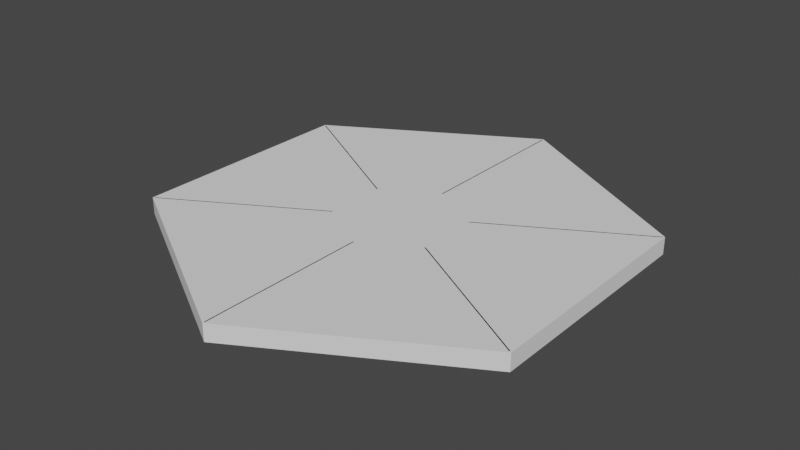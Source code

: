# Source: VA-Environment-With-Walls.blend  (saved by Blender 4.0.36; exported with 4.5.12 LTS)
import bpy
from mathutils import Matrix  # noqa: F401  (used for matrix-valued properties, if any)

bpy.ops.wm.read_factory_settings(use_empty=True)
scene = bpy.context.scene
scene.name = 'Scene'

# ---- world
world_world = bpy.data.worlds.new('World'); scene.world = world_world
world_world.use_nodes = True; world_world.node_tree.nodes.clear()
_N = world_world.node_tree.nodes; _L = world_world.node_tree.links
n0 = _N.new('ShaderNodeOutputWorld'); n0.name = 'World Output'; n0.location = (300, 300)
n1 = _N.new('ShaderNodeBackground'); n1.name = 'Background'; n1.location = (10, 300)
n1.inputs[0].default_value = (0.05088, 0.05088, 0.05088, 1.0)
_L.new(n1.outputs[0], n0.inputs[0])
n0.is_active_output = True
world_world.color = (0.05088, 0.05088, 0.05088)
world_world.use_sun_shadow = False
world_world.sun_shadow_jitter_overblur = 0.0

# ---- meshes
me_circle_001 = bpy.data.meshes.new('Circle.001')
me_circle_001.from_pydata([(0.0, 1.0, 0.0), (-0.09802, 0.9952, 0.0), (-0.1951, 0.9808, 0.0), (-0.2903, 0.9569, 0.0), (-0.3827, 0.9239, 0.0), (-0.4714, 0.8819, 0.0), (-0.5556, 0.8315, 0.0), (-0.6344, 0.773, 0.0), (-0.7071, 0.7071, 0.0), (-0.773, 0.6344, 0.0), (-0.8315, 0.5556, 0.0), (-0.8819, 0.4714, 0.0), (-0.9239, 0.3827, 0.0), (-0.9569, 0.2903, 0.0), (-0.9808, 0.1951, 0.0), (-0.9952, 0.09802, 0.0), (-1.0, 0.0, 0.0), (-0.9952, -0.09802, 0.0), (-0.9808, -0.1951, 0.0), (-0.9569, -0.2903, 0.0), (-0.9239, -0.3827, 0.0), (-0.8819, -0.4714, 0.0), (-0.8315, -0.5556, 0.0), (-0.773, -0.6344, 0.0), (-0.7071, -0.7071, 0.0), (-0.6344, -0.773, 0.0), (-0.5556, -0.8315, 0.0), (-0.4714, -0.8819, 0.0), (-0.3827, -0.9239, 0.0), (-0.2903, -0.9569, 0.0), (-0.1951, -0.9808, 0.0), (-0.09802, -0.9952, 0.0), (0.0, -1.0, 0.0), (0.09802, -0.9952, 0.0), (0.1951, -0.9808, 0.0), (0.2903, -0.9569, 0.0), (0.3827, -0.9239, 0.0), (0.4714, -0.8819, 0.0), (0.5556, -0.8315, 0.0), (0.6344, -0.773, 0.0), (0.7071, -0.7071, 0.0), (0.773, -0.6344, 0.0), (0.8315, -0.5556, 0.0), (0.8819, -0.4714, 0.0), (0.9239, -0.3827, 0.0), (0.9569, -0.2903, 0.0), (0.9808, -0.1951, 0.0), (0.9952, -0.09802, 0.0), (1.0, 0.0, 0.0), (0.9952, 0.09802, 0.0), (0.9808, 0.1951, 0.0), (0.9569, 0.2903, 0.0), (0.9239, 0.3827, 0.0), (0.8819, 0.4714, 0.0), (0.8315, 0.5556, 0.0), (0.773, 0.6344, 0.0), (0.7071, 0.7071, 0.0), (0.6344, 0.773, 0.0), (0.5556, 0.8315, 0.0), (0.4714, 0.8819, 0.0), (0.3827, 0.9239, 0.0), (0.2903, 0.9569, 0.0), (0.1951, 0.9808, 0.0), (0.09802, 0.9952, 0.0)], [(1, 0), (2, 1), (3, 2), (4, 3), (5, 4), (6, 5), (7, 6), (8, 7), (9, 8), (10, 9), (11, 10), (12, 11), (13, 12), (14, 13), (15, 14), (16, 15), (17, 16), (18, 17), (19, 18), (20, 19), (21, 20), (22, 21), (23, 22), (24, 23), (25, 24), (26, 25), (27, 26), (28, 27), (29, 28), (30, 29), (31, 30), (32, 31), (33, 32), (34, 33), (35, 34), (36, 35), (37, 36), (38, 37), (39, 38), (40, 39), (41, 40), (42, 41), (43, 42), (44, 43), (45, 44), (46, 45), (47, 46), (48, 47), (49, 48), (50, 49), (51, 50), (52, 51), (53, 52), (54, 53), (55, 54), (56, 55), (57, 56), (58, 57), (59, 58), (60, 59), (61, 60), (62, 61), (63, 62), (0, 63)], [])
_uv = me_circle_001.uv_layers.new(name='UVMap')
_uv.uv.foreach_set('vector', [])
me_circle_001.update()
me_cube_002 = bpy.data.meshes.new('Cube.002')
me_cube_002.from_pydata([(-0.1, -40.99, 0.0), (-0.1, -40.99, 3.0), (-0.1, -10.95, 0.0), (-0.1, -10.95, 3.0), (0.1, -40.99, 0.0), (0.1, -40.99, 3.0), (0.1, -10.95, 0.0), (0.1, -10.95, 3.0), (0.0, -10.95, 0.0), (0.0, -10.95, 3.0), (0.0, -41.05, 0.0), (0.0, -41.05, 3.0), (-0.1, -40.99, 0.0), (-0.1, -40.99, 3.0), (-0.1, -40.99, 0.0), (-0.1, -40.99, 3.0), (-0.1, -40.99, 0.0), (-0.1, -40.99, 3.0), (-0.1, -40.99, 0.0), (-0.1, -40.99, 3.0), (-0.1, -40.99, 0.0), (-0.1, -40.99, 3.0)], [], [(0, 1, 3, 2), (8, 9, 7, 6), (6, 7, 5, 4), (10, 11, 1, 0), (8, 6, 4, 10), (9, 3, 1, 11), (7, 9, 11, 5), (2, 8, 10, 0), (4, 5, 11, 10), (2, 3, 9, 8), (0, 1, 13, 12), (12, 13, 15, 14), (14, 15, 17, 16), (16, 17, 19, 18), (18, 19, 21, 20)])
_uv = me_cube_002.uv_layers.new(name='UVMap')
_uv.uv.foreach_set('vector', [0.375, 0.0, 0.625, 0.0, 0.625, 0.25, 0.375, 0.25, 0.375, 0.375, 0.625, 0.375, 0.625, 0.5, 0.375, 0.5, 0.375, 0.5, 0.625, 0.5, 0.625, 0.75, 0.375, 0.75, 0.375, 0.875, 0.625, 0.875, 0.625, 1.0, 0.375, 1.0, 0.25, 0.5, 0.375, 0.5, 0.375, 0.75, 0.25, 0.75, 0.75, 0.5, 0.875, 0.5, 0.875, 0.75, 0.75, 0.75, 0.625, 0.5, 0.75, 0.5, 0.75, 0.75, 0.625, 0.75, 0.125, 0.5, 0.25, 0.5, 0.25, 0.75, 0.125, 0.75, 0.375, 0.75, 0.625, 0.75, 0.625, 0.875, 0.375, 0.875, 0.375, 0.25, 0.625, 0.25, 0.625, 0.375, 0.375, 0.375, 0.375, 0.0, 0.625, 0.0, 0.625, 0.0, 0.375, 0.0, 0.375, 0.0, 0.625, 0.0, 0.625, 0.0, 0.375, 0.0, 0.375, 0.0, 0.625, 0.0, 0.625, 0.0, 0.375, 0.0, 0.375, 0.0, 0.625, 0.0, 0.625, 0.0, 0.375, 0.0, 0.375, 0.0, 0.625, 0.0, 0.625, 0.0, 0.375, 0.0])
me_cube_002.update()
me_plane_001 = bpy.data.meshes.new('Plane.001')
me_plane_001.from_pydata([(-9.69, -5.59, 0.0), (9.69, -5.591, 0.0), (-9.684, 5.604, 0.0), (9.685, 5.604, 0.0), (0.0, -11.17, 0.0), (0.0, 11.2, 0.0), (-9.607, 5.56, 0.0), (-9.613, -5.546, 0.0), (3.028e-06, -11.08, 0.0), (9.614, -5.546, 0.0), (9.609, 5.56, 0.0), (2.506e-06, 11.11, 0.0), (-9.607, 5.56, 0.0), (-9.613, -5.546, 0.0), (3.028e-06, -11.08, 0.0), (9.614, -5.546, 0.0), (9.609, 5.56, 0.0), (2.506e-06, 11.11, 0.0), (-9.684, 5.604, 0.0), (-9.69, -5.59, 0.0), (0.0, -11.17, 0.0), (9.69, -5.591, 0.0), (9.685, 5.604, 0.0), (0.0, 11.2, 0.0), (-9.607, 5.56, 0.0), (-9.613, -5.546, 0.0), (3.028e-06, -11.08, 0.0), (9.614, -5.546, 0.0), (9.609, 5.56, 0.0), (2.506e-06, 11.11, 0.0), (-9.684, 5.604, 0.0), (-9.69, -5.59, 0.0), (0.0, -11.17, 0.0), (9.69, -5.591, 0.0), (9.685, 5.604, 0.0), (0.0, 11.2, 0.0), (-9.607, 5.56, 0.8187), (-9.613, -5.546, 0.8187), (3.028e-06, -11.08, 0.8187), (9.614, -5.546, 0.8187), (9.609, 5.56, 0.8187), (2.506e-06, 11.11, 0.8187), (-9.684, 5.604, 0.8187), (-9.69, -5.59, 0.8187), (0.0, -11.17, 0.8187), (9.69, -5.591, 0.8187), (9.685, 5.604, 0.8187), (0.0, 11.2, 0.8187)], [], [(8, 9, 10, 11), (7, 8, 11, 6), (3, 5, 23, 22), (11, 10, 16, 17), (4, 1, 21, 20), (9, 8, 14, 15), (0, 4, 20, 19), (8, 7, 13, 14), (16, 15, 27, 28), (17, 16, 28, 29), (21, 22, 34, 33), (15, 14, 26, 27), (22, 23, 35, 34), (14, 13, 25, 26), (10, 9, 15, 16), (1, 3, 22, 21), (6, 11, 17, 12), (5, 2, 18, 23), (7, 6, 12, 13), (2, 0, 19, 18), (28, 27, 39, 40), (29, 28, 40, 41), (33, 34, 46, 45), (27, 26, 38, 39), (34, 35, 47, 46), (26, 25, 37, 38), (23, 18, 30, 35), (18, 19, 31, 30), (12, 17, 29, 24), (19, 20, 32, 31), (13, 12, 24, 25), (20, 21, 33, 32), (37, 36, 42, 43), (39, 38, 44, 45), (40, 39, 45, 46), (36, 41, 47, 42), (38, 37, 43, 44), (41, 40, 46, 47), (35, 30, 42, 47), (30, 31, 43, 42), (24, 29, 41, 36), (31, 32, 44, 43), (25, 24, 36, 37), (32, 33, 45, 44)])
_uv = me_plane_001.uv_layers.new(name='UVMap')
_uv.uv.foreach_set('vector', [0.5, 0.003962, 0.996, 0.006232, 0.996, 0.9938, 0.5, 0.996, 0.003962, 0.006232, 0.5, 0.003962, 0.5, 0.996, 0.003965, 0.9938, 0.0, 0.0, 0.0, 0.0, 0.0, 0.0, 0.0, 0.0, 0.5, 0.996, 0.996, 0.9938, 0.996, 0.9938, 0.5, 0.996, 0.0, 0.0, 0.0, 0.0, 0.0, 0.0, 0.0, 0.0, 0.996, 0.006232, 0.5, 0.003962, 0.5, 0.003962, 0.996, 0.006232, 0.0, 0.0, 0.0, 0.0, 0.0, 0.0, 0.0, 0.0, 0.5, 0.003962, 0.003962, 0.006232, 0.003962, 0.006232, 0.5, 0.003962, 0.996, 0.9938, 0.996, 0.006232, 0.996, 0.006232, 0.996, 0.9938, 0.5, 0.996, 0.996, 0.9938, 0.996, 0.9938, 0.5, 0.996, 0.0, 0.0, 0.0, 0.0, 0.0, 0.0, 0.0, 0.0, 0.996, 0.006232, 0.5, 0.003962, 0.5, 0.003962, 0.996, 0.006232, 0.0, 0.0, 0.0, 0.0, 0.0, 0.0, 0.0, 0.0, 0.5, 0.003962, 0.003962, 0.006232, 0.003962, 0.006232, 0.5, 0.003962, 0.996, 0.9938, 0.996, 0.006232, 0.996, 0.006232, 0.996, 0.9938, 0.0, 0.0, 0.0, 0.0, 0.0, 0.0, 0.0, 0.0, 0.003965, 0.9938, 0.5, 0.996, 0.5, 0.996, 0.003965, 0.9938, 0.0, 0.0, 0.0, 0.0, 0.0, 0.0, 0.0, 0.0, 0.003962, 0.006232, 0.003965, 0.9938, 0.003965, 0.9938, 0.003962, 0.006232, 0.0, 0.0, 0.0, 0.0, 0.0, 0.0, 0.0, 0.0, 0.996, 0.9938, 0.996, 0.006232, 0.996, 0.006232, 0.996, 0.9938, 0.5, 0.996, 0.996, 0.9938, 0.996, 0.9938, 0.5, 0.996, 0.0, 0.0, 0.0, 0.0, 0.0, 0.0, 0.0, 0.0, 0.996, 0.006232, 0.5, 0.003962, 0.5, 0.003962, 0.996, 0.006232, 0.0, 0.0, 0.0, 0.0, 0.0, 0.0, 0.0, 0.0, 0.5, 0.003962, 0.003962, 0.006232, 0.003962, 0.006232, 0.5, 0.003962, 0.0, 0.0, 0.0, 0.0, 0.0, 0.0, 0.0, 0.0, 0.0, 0.0, 0.0, 0.0, 0.0, 0.0, 0.0, 0.0, 0.003965, 0.9938, 0.5, 0.996, 0.5, 0.996, 0.003965, 0.9938, 0.0, 0.0, 0.0, 0.0, 0.0, 0.0, 0.0, 0.0, 0.003962, 0.006232, 0.003965, 0.9938, 0.003965, 0.9938, 0.003962, 0.006232, 0.0, 0.0, 0.0, 0.0, 0.0, 0.0, 0.0, 0.0, 0.003962, 0.006232, 0.003965, 0.9938, 0.0, 1.0, 0.0, 0.0, 0.996, 0.006232, 0.5, 0.003962, 0.5, 0.0, 1.0, 0.0, 0.996, 0.9938, 0.996, 0.006232, 1.0, 0.0, 1.0, 1.0, 0.003965, 0.9938, 0.5, 0.996, 0.5, 1.0, 0.0, 1.0, 0.5, 0.003962, 0.003962, 0.006232, 0.0, 0.0, 0.5, 0.0, 0.5, 0.996, 0.996, 0.9938, 1.0, 1.0, 0.5, 1.0, 0.0, 0.0, 0.0, 0.0, 0.0, 0.0, 0.0, 0.0, 0.0, 0.0, 0.0, 0.0, 0.0, 0.0, 0.0, 0.0, 0.003965, 0.9938, 0.5, 0.996, 0.5, 0.996, 0.003965, 0.9938, 0.0, 0.0, 0.0, 0.0, 0.0, 0.0, 0.0, 0.0, 0.003962, 0.006232, 0.003965, 0.9938, 0.003965, 0.9938, 0.003962, 0.006232, 0.0, 0.0, 0.0, 0.0, 0.0, 0.0, 0.0, 0.0])
me_plane_001.update()
me_plane_002 = bpy.data.meshes.new('Plane.002')
me_plane_002.from_pydata([(-9.69, -5.59, 0.0), (9.69, -5.591, 0.0), (-9.684, 5.604, 0.0), (9.685, 5.604, 0.0), (0.0, -11.17, 0.0), (0.0, 11.2, 0.0), (0.0, -11.17, 0.0)], [(4, 6)], [(4, 1, 3, 5), (0, 4, 5, 2)])
_uv = me_plane_002.uv_layers.new(name='UVMap')
_uv.uv.foreach_set('vector', [0.5, 0.0, 1.0, 0.0, 1.0, 1.0, 0.5, 1.0, 0.0, 0.0, 0.5, 0.0, 0.5, 1.0, 0.0, 1.0])
me_plane_002.update()
me_plane_003 = bpy.data.meshes.new('Plane.003')
me_plane_003.from_pydata([(-9.69, -5.59, 0.0), (9.69, -5.591, 0.0), (-9.684, 5.604, 0.0), (9.685, 5.604, 0.0), (0.0, -11.17, 0.0), (0.0, 11.2, 0.0)], [], [(4, 1, 3, 5), (0, 4, 5, 2)])
_uv = me_plane_003.uv_layers.new(name='UVMap')
_uv.uv.foreach_set('vector', [0.5, 0.0, 1.0, 0.0, 1.0, 1.0, 0.5, 1.0, 0.0, 0.0, 0.5, 0.0, 0.5, 1.0, 0.0, 1.0])
me_plane_003.update()

# ---- objects
ob_circle = bpy.data.objects.new('Circle', me_circle_001)
ob_cube = bpy.data.objects.new('Cube', me_cube_002)
ob_outerground = bpy.data.objects.new('OuterGround', me_plane_001)
ob_empty = bpy.data.objects.new('Empty', None)
ob_centerground = bpy.data.objects.new('CenterGround', me_plane_002)
ob_roof = bpy.data.objects.new('Roof', me_plane_003)

# ---- transforms, parenting, visibility, modifiers, constraints
ob_circle.location = (0.0, 0.0, 0.0)
ob_circle.scale = (11.2, 11.2, 11.2)
ob_cube.location = (0.0, 0.0, 0.0)
_m = ob_cube.modifiers.new('Array', 'ARRAY')
_m.count = 6
_m.use_relative_offset = False
_m.use_object_offset = True
_m.offset_object = ob_empty
ob_outerground.location = (0.0, 0.0, -0.01)
ob_outerground.scale = (3.677, 3.677, 3.677)
ob_empty.location = (0.0, 0.0, 0.0)
ob_empty.rotation_euler = (0.0, -0.0, 1.047)
ob_centerground.location = (0.0, 0.0, 0.0)
ob_roof.location = (0.0, 0.0, 3.0)
ob_roof.scale = (3.674, 3.674, 3.674)

# ---- collection membership
scene.collection.objects.link(ob_circle)
scene.collection.objects.link(ob_cube)
scene.collection.objects.link(ob_outerground)
scene.collection.objects.link(ob_empty)
scene.collection.objects.link(ob_centerground)
scene.collection.objects.link(ob_roof)

# ---- scene / render settings (as saved in the file)
scene.frame_start = 1; scene.frame_end = 250; scene.frame_set(1)
scene.render.engine = 'BLENDER_EEVEE_NEXT'
scene.cycles.sampling_pattern = 'TABULATED_SOBOL'
scene.view_settings.view_transform = 'Filmic'
bpy.context.view_layer.update()

# ---- added for rendering (the .blend has no active camera and no usable light): camera, sun
cam_auto = bpy.data.cameras.new('AutoCamera')
cam_auto.lens = 50.0
cam_auto.sensor_width = 36.0
cam_auto.clip_end = 1767.73
ob_auto_camera = bpy.data.objects.new('AutoCamera', cam_auto)
scene.collection.objects.link(ob_auto_camera)
ob_auto_camera.location = (100.727, -120.827, 82.0759)
ob_auto_camera.rotation_euler = (1.09748, -7.21219e-08, 0.694738)
scene.camera = ob_auto_camera
light_auto_sun = bpy.data.lights.new('AutoSun', 'SUN')
light_auto_sun.energy = 3.0
light_auto_sun.angle = 0.0523599
ob_auto_sun = bpy.data.objects.new('AutoSun', light_auto_sun)
scene.collection.objects.link(ob_auto_sun)
ob_auto_sun.rotation_euler = (0.872665, 0.174533, 0.523599)
bpy.context.view_layer.update()
